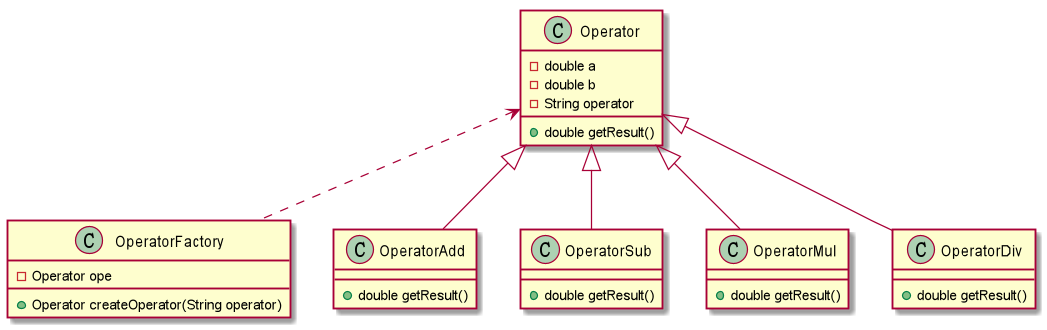

The diagram above was rendered by PlantUML. Its source (embedded in the PNG):
@startuml


class OperatorFactory {
   - Operator ope
   + Operator createOperator(String operator)
}

Operator <.. OperatorFactory

abstract class Operator

class Operator {
    - double a
    - double b
    - String operator
    + double getResult()
}

Operator <|-- OperatorAdd

class OperatorAdd {
    + double getResult()
}

Operator <|-- OperatorSub

class OperatorSub {
    + double getResult()
}

Operator <|-- OperatorMul

class OperatorMul {
    + double getResult()
}

Operator <|-- OperatorDiv

class OperatorDiv {
    + double getResult()
}



@enduml